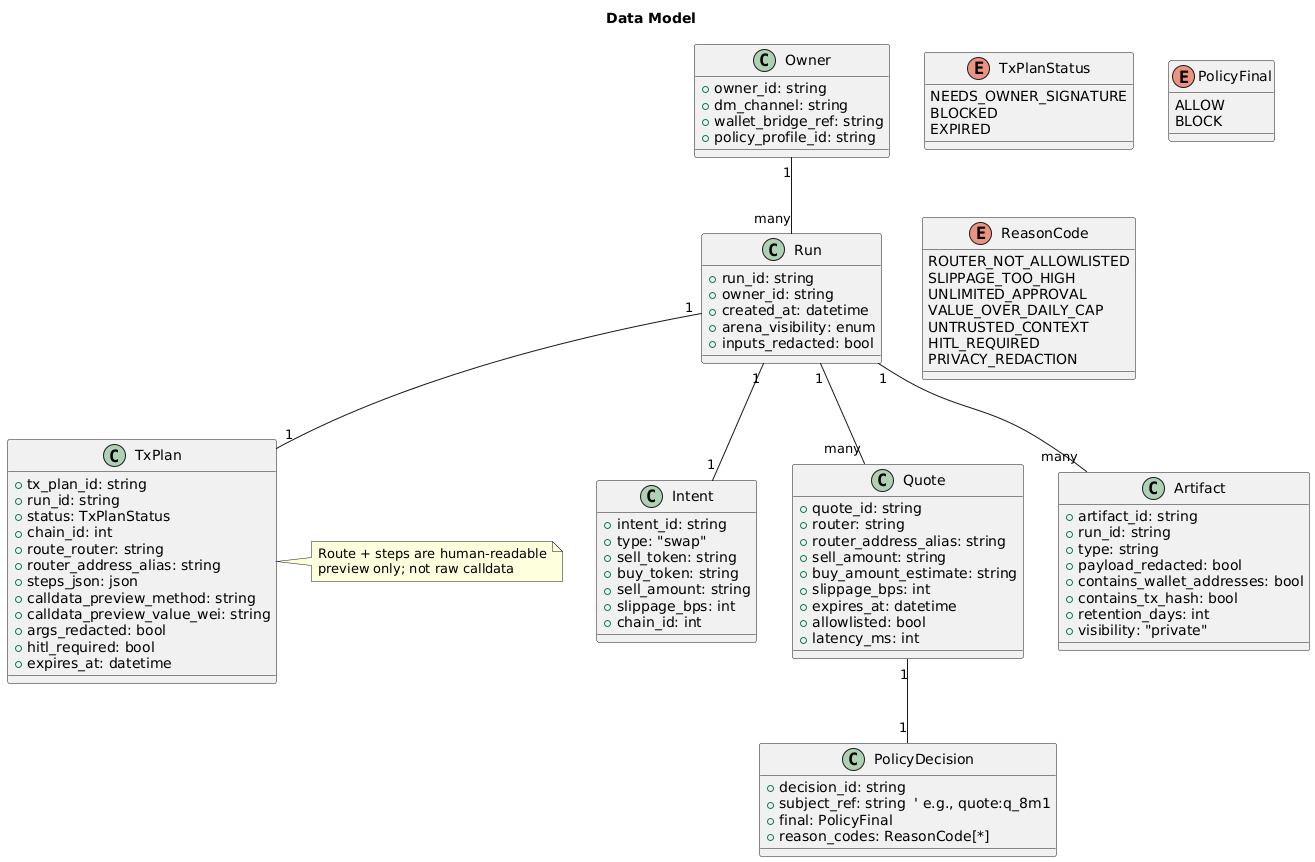

The diagram above was rendered by PlantUML. Its source (embedded in the PNG):
@startuml
title Data Model

class Owner {
  +owner_id: string
  +dm_channel: string
  +wallet_bridge_ref: string
  +policy_profile_id: string
}

class Run {
  +run_id: string
  +owner_id: string
  +created_at: datetime
  +arena_visibility: enum
  +inputs_redacted: bool
}

class Intent {
  +intent_id: string
  +type: "swap"
  +sell_token: string
  +buy_token: string
  +sell_amount: string
  +slippage_bps: int
  +chain_id: int
}

class Quote {
  +quote_id: string
  +router: string
  +router_address_alias: string
  +sell_amount: string
  +buy_amount_estimate: string
  +slippage_bps: int
  +expires_at: datetime
  +allowlisted: bool
  +latency_ms: int
}

class PolicyDecision {
  +decision_id: string
  +subject_ref: string  ' e.g., quote:q_8m1
  +final: PolicyFinal
  +reason_codes: ReasonCode[*]
}

class TxPlan {
  +tx_plan_id: string
  +run_id: string
  +status: TxPlanStatus
  +chain_id: int
  +route_router: string
  +router_address_alias: string
  +steps_json: json
  +calldata_preview_method: string
  +calldata_preview_value_wei: string
  +args_redacted: bool
  +hitl_required: bool
  +expires_at: datetime
}

class Artifact {
  +artifact_id: string
  +run_id: string
  +type: string
  +payload_redacted: bool
  +contains_wallet_addresses: bool
  +contains_tx_hash: bool
  +retention_days: int
  +visibility: "private"
}

enum TxPlanStatus {
  NEEDS_OWNER_SIGNATURE
  BLOCKED
  EXPIRED
}

enum PolicyFinal {
  ALLOW
  BLOCK
}

enum ReasonCode {
  ROUTER_NOT_ALLOWLISTED
  SLIPPAGE_TOO_HIGH
  UNLIMITED_APPROVAL
  VALUE_OVER_DAILY_CAP
  UNTRUSTED_CONTEXT
  HITL_REQUIRED
  PRIVACY_REDACTION
}

Owner "1" -- "many" Run
Run "1" -- "1" Intent
Run "1" -- "many" Quote
Quote "1" -- "1" PolicyDecision
Run "1" -- "1" TxPlan
Run "1" -- "many" Artifact

note right of TxPlan
Route + steps are human-readable
preview only; not raw calldata
end note
@enduml